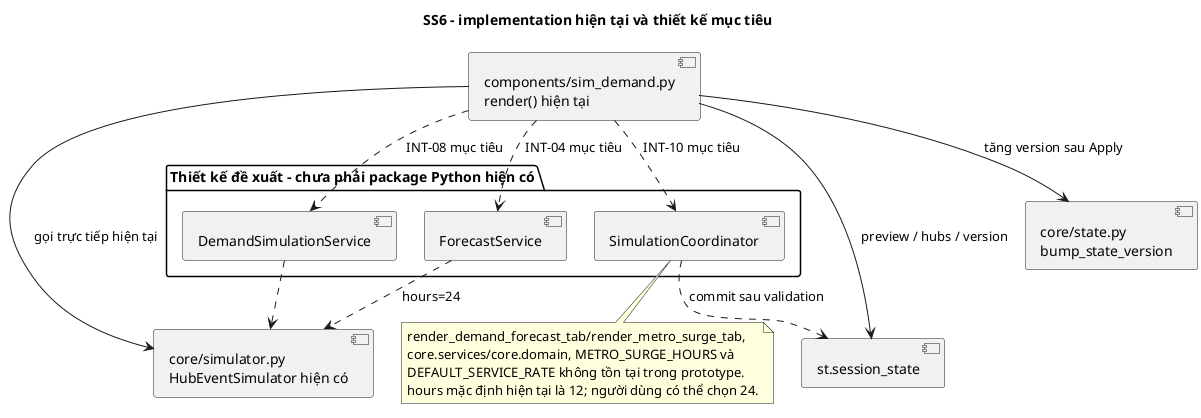

The diagram above was rendered by PlantUML. Its source (embedded in the PNG):
@startuml
skinparam backgroundColor white
skinparam shadowing false
skinparam defaultFontName SansSerif
skinparam classAttributeIconSize 0
skinparam classFontSize 14
skinparam classAttributeFontSize 12
skinparam nodesep 28
skinparam ranksep 32
title SS6 - implementation hiện tại và thiết kế mục tiêu
component "components/sim_demand.py\nrender() hiện tại" as UI
component "core/simulator.py\nHubEventSimulator hiện có" as Engine
component "core/state.py\nbump_state_version" as State
component "st.session_state" as Session
package "Thiết kế đề xuất - chưa phải package Python hiện có" {
 component DemandSimulationService as Demand
 component ForecastService as Forecast
 component SimulationCoordinator as Coordinator
}
UI --> Engine : gọi trực tiếp hiện tại
UI --> State : tăng version sau Apply
UI --> Session : preview / hubs / version
UI ..> Demand : INT-08 mục tiêu
UI ..> Forecast : INT-04 mục tiêu
UI ..> Coordinator : INT-10 mục tiêu
Demand ..> Engine
Forecast ..> Engine : hours=24
Coordinator ..> Session : commit sau validation
note bottom
 render_demand_forecast_tab/render_metro_surge_tab,
 core.services/core.domain, METRO_SURGE_HOURS và
 DEFAULT_SERVICE_RATE không tồn tại trong prototype.
 hours mặc định hiện tại là 12; người dùng có thể chọn 24.
end note
@enduml